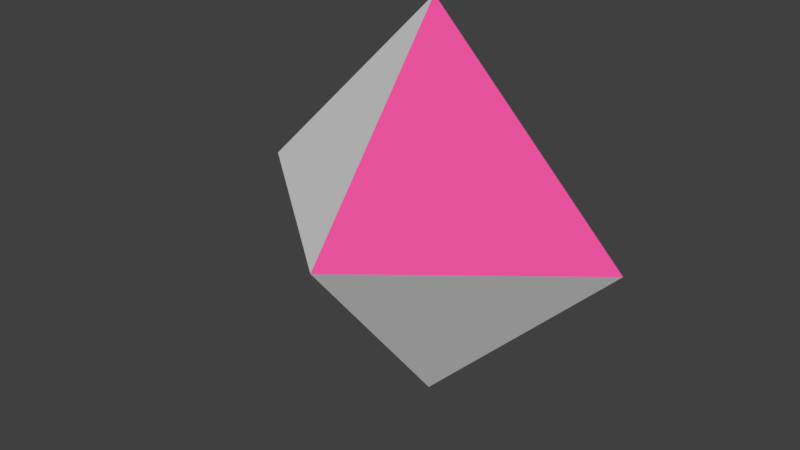 # Source: octahedron3.blend  (saved by Blender 2.79.0; exported with 4.5.12 LTS)
import bpy
from mathutils import Matrix  # noqa: F401  (used for matrix-valued properties, if any)

bpy.ops.wm.read_factory_settings(use_empty=True)
scene = bpy.context.scene
scene.name = 'Scene'

# ---- collections
col_collection_1 = bpy.data.collections.new('Collection 1'); scene.collection.children.link(col_collection_1)

# ---- materials (node trees are filled in below, after node groups)
mat_o1 = bpy.data.materials.new('o1')
mat_o1.alpha_threshold = 0.0
mat_o1.use_transparent_shadow = False
mat_o1.roughness = 0.5
mat_o2 = bpy.data.materials.new('o2')
mat_o2.alpha_threshold = 0.0
mat_o2.use_transparent_shadow = False
mat_o2.diffuse_color = (0.8, 0.08448, 0.3322, 1.0)
mat_o2.roughness = 0.5

# ---- material node trees

# ---- world
world_world = bpy.data.worlds.new('World'); scene.world = world_world
world_world.color = (0.05088, 0.05088, 0.05088)
world_world.use_sun_shadow = False
world_world.sun_shadow_jitter_overblur = 0.0
world_world.cycles.sampling_method = 'MANUAL'

# ---- meshes
me_weee = bpy.data.meshes.new('weee')
me_weee.from_pydata([(0.0, -0.8, 3.497e-08), (0.6, 0.35, -1.53e-08), (1.0, 0.0, 0.0), (2.98e-08, 0.35, 0.6), (8.941e-08, 4.371e-08, 1.0), (-0.6, 0.35, 3.715e-08), (-1.0, 3.821e-15, 8.742e-08), (2.98e-08, 0.35, -0.6), (8.941e-08, -4.371e-08, -1.0), (0.3, 0.35, -5.464e-09), (1.49e-08, 0.35, 0.3), (1.49e-08, 0.35, -0.3), (0.0, 0.35, -5.464e-09), (-0.3, 0.35, 2.076e-08)], [], [(2, 0, 8), (0, 2, 4), (0, 4, 6), (0, 6, 8), (1, 2, 8, 7), (2, 1, 3, 4), (4, 3, 5, 6), (6, 5, 7, 8), (5, 3, 10, 13), (3, 1, 9, 10), (7, 5, 13, 11), (1, 7, 11, 9), (12, 9, 11), (9, 12, 10), (10, 12, 13), (13, 12, 11)])
me_weee.polygons.foreach_set('material_index', [0, 1, 0, 1, 0, 1, 0, 1, 0, 0, 0, 0, 1, 1, 1, 1])
me_weee.materials.append(mat_o1)
me_weee.materials.append(mat_o2)
me_weee.use_remesh_preserve_volume = False
me_weee.use_remesh_preserve_attributes = False
me_weee.use_mirror_vertex_groups = False
me_weee.update()

# ---- objects
ob_diamond = bpy.data.objects.new('Diamond', me_weee)

# ---- transforms, parenting, visibility, modifiers, constraints
ob_diamond.location = (0.0, 0.0, 0.0)
ob_diamond.lineart.crease_threshold = 0.0

# ---- collection membership
col_collection_1.objects.link(ob_diamond)

# ---- scene / render settings (as saved in the file)
scene.frame_start = 1; scene.frame_end = 250; scene.frame_set(1)
scene.render.engine = 'BLENDER_EEVEE_NEXT'
scene.render.resolution_percentage = 50
scene.render.dither_intensity = 0.0
scene.cycles.use_denoising = False
scene.cycles.samples = 128
scene.cycles.sampling_pattern = 'TABULATED_SOBOL'
scene.cycles.light_sampling_threshold = 0.0
scene.cycles.use_adaptive_sampling = False
scene.cycles.use_light_tree = False
scene.cycles.blur_glossy = 0.0
scene.cycles.sample_clamp_indirect = 0.0
scene.view_settings.view_transform = 'Standard'
bpy.context.view_layer.update()

# ---- added for rendering (the .blend has no active camera and no usable light): camera, sun
cam_auto = bpy.data.cameras.new('AutoCamera')
cam_auto.lens = 50.0
cam_auto.sensor_width = 36.0
cam_auto.clip_end = 1000.0
ob_auto_camera = bpy.data.objects.new('AutoCamera', cam_auto)
scene.collection.objects.link(ob_auto_camera)
ob_auto_camera.location = (2.82497, -3.61496, 2.25997)
ob_auto_camera.rotation_euler = (1.09748, -7.21219e-08, 0.694738)
scene.camera = ob_auto_camera
light_auto_sun = bpy.data.lights.new('AutoSun', 'SUN')
light_auto_sun.energy = 3.0
light_auto_sun.angle = 0.0523599
ob_auto_sun = bpy.data.objects.new('AutoSun', light_auto_sun)
scene.collection.objects.link(ob_auto_sun)
ob_auto_sun.rotation_euler = (0.872665, 0.174533, 0.523599)
bpy.context.view_layer.update()
